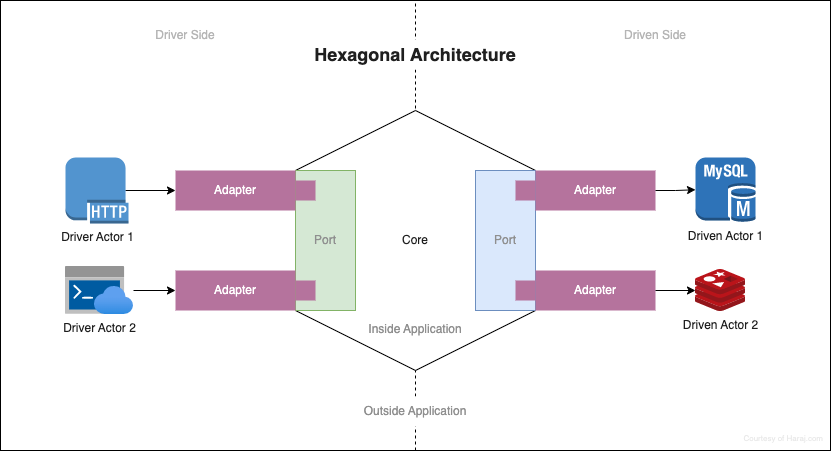

The diagram above was exported from draw.io. Its source (the exported page's mxGraphModel, read from the mxfile embedded in the PNG):
<mxGraphModel dx="568" dy="722" grid="1" gridSize="10" guides="1" tooltips="1" connect="1" arrows="1" fold="1" page="1" pageScale="1" pageWidth="850" pageHeight="1100" math="0" shadow="0">
  <root>
    <mxCell id="0" />
    <mxCell id="1" parent="0" />
    <mxCell id="o8Aw4alTykzsFza5zrra-43" value="" style="rounded=0;whiteSpace=wrap;html=1;fontColor=#000000;fillColor=default;" parent="1" vertex="1">
      <mxGeometry x="5" y="140" width="830" height="450" as="geometry" />
    </mxCell>
    <mxCell id="o8Aw4alTykzsFza5zrra-50" value="" style="endArrow=none;dashed=1;html=1;rounded=0;fontColor=#1F1F1F;entryX=0.5;entryY=0;entryDx=0;entryDy=0;exitX=0.5;exitY=1;exitDx=0;exitDy=0;" parent="1" source="o8Aw4alTykzsFza5zrra-43" target="o8Aw4alTykzsFza5zrra-43" edge="1">
      <mxGeometry width="50" height="50" relative="1" as="geometry">
        <mxPoint x="400" y="200" as="sourcePoint" />
        <mxPoint x="450" y="150" as="targetPoint" />
      </mxGeometry>
    </mxCell>
    <mxCell id="o8Aw4alTykzsFza5zrra-1" value="Core" style="shape=hexagon;perimeter=hexagonPerimeter2;whiteSpace=wrap;html=1;fixedSize=1;size=60;direction=south;fontColor=#1F1F1F;" parent="1" vertex="1">
      <mxGeometry x="300" y="250" width="240" height="260" as="geometry" />
    </mxCell>
    <mxCell id="o8Aw4alTykzsFza5zrra-2" value="Port" style="rounded=0;whiteSpace=wrap;html=1;fillColor=#d5e8d4;strokeColor=#82b366;fontColor=#8F8F8F;" parent="1" vertex="1">
      <mxGeometry x="300" y="310" width="60" height="140" as="geometry" />
    </mxCell>
    <mxCell id="o8Aw4alTykzsFza5zrra-3" value="Port" style="rounded=0;whiteSpace=wrap;html=1;fillColor=#dae8fc;strokeColor=#6c8ebf;fontColor=#8F8F8F;" parent="1" vertex="1">
      <mxGeometry x="480" y="310" width="60" height="140" as="geometry" />
    </mxCell>
    <mxCell id="o8Aw4alTykzsFza5zrra-20" value="" style="group" parent="1" vertex="1" connectable="0">
      <mxGeometry x="180" y="310" width="140" height="40" as="geometry" />
    </mxCell>
    <mxCell id="o8Aw4alTykzsFza5zrra-4" value="&lt;font color=&quot;#ffffff&quot;&gt;Adapter&lt;/font&gt;" style="rounded=0;whiteSpace=wrap;html=1;fillColor=#B5739D;strokeColor=none;" parent="o8Aw4alTykzsFza5zrra-20" vertex="1">
      <mxGeometry width="120" height="40" as="geometry" />
    </mxCell>
    <mxCell id="o8Aw4alTykzsFza5zrra-5" value="" style="rounded=0;whiteSpace=wrap;html=1;fillColor=#B5739D;strokeColor=none;" parent="o8Aw4alTykzsFza5zrra-20" vertex="1">
      <mxGeometry x="120" y="10" width="20" height="20" as="geometry" />
    </mxCell>
    <mxCell id="o8Aw4alTykzsFza5zrra-21" value="" style="group" parent="1" vertex="1" connectable="0">
      <mxGeometry x="180" y="410" width="140" height="40" as="geometry" />
    </mxCell>
    <mxCell id="o8Aw4alTykzsFza5zrra-22" value="&lt;font color=&quot;#ffffff&quot;&gt;Adapter&lt;/font&gt;" style="rounded=0;whiteSpace=wrap;html=1;fillColor=#B5739D;strokeColor=none;" parent="o8Aw4alTykzsFza5zrra-21" vertex="1">
      <mxGeometry width="120" height="40" as="geometry" />
    </mxCell>
    <mxCell id="o8Aw4alTykzsFza5zrra-23" value="" style="rounded=0;whiteSpace=wrap;html=1;fillColor=#B5739D;strokeColor=none;" parent="o8Aw4alTykzsFza5zrra-21" vertex="1">
      <mxGeometry x="120" y="10" width="20" height="20" as="geometry" />
    </mxCell>
    <mxCell id="o8Aw4alTykzsFza5zrra-24" value="" style="group;flipH=1;" parent="1" vertex="1" connectable="0">
      <mxGeometry x="520" y="310" width="140" height="40" as="geometry" />
    </mxCell>
    <mxCell id="o8Aw4alTykzsFza5zrra-25" value="&lt;font color=&quot;#ffffff&quot;&gt;Adapter&lt;/font&gt;" style="rounded=0;whiteSpace=wrap;html=1;fillColor=#B5739D;strokeColor=none;" parent="o8Aw4alTykzsFza5zrra-24" vertex="1">
      <mxGeometry x="20" width="120" height="40" as="geometry" />
    </mxCell>
    <mxCell id="o8Aw4alTykzsFza5zrra-26" value="" style="rounded=0;whiteSpace=wrap;html=1;fillColor=#B5739D;strokeColor=none;" parent="o8Aw4alTykzsFza5zrra-24" vertex="1">
      <mxGeometry y="10" width="20" height="20" as="geometry" />
    </mxCell>
    <mxCell id="o8Aw4alTykzsFza5zrra-27" value="" style="group;flipH=1;" parent="1" vertex="1" connectable="0">
      <mxGeometry x="520" y="410" width="140" height="40" as="geometry" />
    </mxCell>
    <mxCell id="o8Aw4alTykzsFza5zrra-28" value="&lt;font color=&quot;#ffffff&quot;&gt;Adapter&lt;/font&gt;" style="rounded=0;whiteSpace=wrap;html=1;fillColor=#B5739D;strokeColor=none;" parent="o8Aw4alTykzsFza5zrra-27" vertex="1">
      <mxGeometry x="20" width="120" height="40" as="geometry" />
    </mxCell>
    <mxCell id="o8Aw4alTykzsFza5zrra-29" value="" style="rounded=0;whiteSpace=wrap;html=1;fillColor=#B5739D;strokeColor=none;" parent="o8Aw4alTykzsFza5zrra-27" vertex="1">
      <mxGeometry y="10" width="20" height="20" as="geometry" />
    </mxCell>
    <mxCell id="o8Aw4alTykzsFza5zrra-35" style="edgeStyle=orthogonalEdgeStyle;rounded=0;orthogonalLoop=1;jettySize=auto;html=1;exitX=0.95;exitY=0.5;exitDx=0;exitDy=0;exitPerimeter=0;entryX=0;entryY=0.5;entryDx=0;entryDy=0;fontColor=#000000;" parent="1" source="o8Aw4alTykzsFza5zrra-34" target="o8Aw4alTykzsFza5zrra-4" edge="1">
      <mxGeometry relative="1" as="geometry" />
    </mxCell>
    <mxCell id="o8Aw4alTykzsFza5zrra-34" value="Driver Actor 1" style="outlineConnect=0;dashed=0;verticalLabelPosition=bottom;verticalAlign=top;align=center;html=1;shape=mxgraph.aws3.http_protocol;fillColor=#5294CF;gradientColor=none;fontColor=#1F1F1F;" parent="1" vertex="1">
      <mxGeometry x="70" y="297" width="63" height="66" as="geometry" />
    </mxCell>
    <mxCell id="o8Aw4alTykzsFza5zrra-37" value="" style="edgeStyle=orthogonalEdgeStyle;rounded=0;orthogonalLoop=1;jettySize=auto;html=1;fontColor=#000000;" parent="1" source="o8Aw4alTykzsFza5zrra-36" target="o8Aw4alTykzsFza5zrra-22" edge="1">
      <mxGeometry relative="1" as="geometry" />
    </mxCell>
    <mxCell id="o8Aw4alTykzsFza5zrra-36" value="Driver Actor 2" style="aspect=fixed;html=1;points=[];align=center;image;fontSize=12;image=img/lib/azure2/preview/Azure_Cloud_Shell.svg;fontColor=#1F1F1F;fillColor=none;" parent="1" vertex="1">
      <mxGeometry x="70" y="406" width="68" height="48" as="geometry" />
    </mxCell>
    <mxCell id="o8Aw4alTykzsFza5zrra-38" value="Driven Actor 1" style="outlineConnect=0;dashed=0;verticalLabelPosition=bottom;verticalAlign=top;align=center;html=1;shape=mxgraph.aws3.mysql_db_instance;fillColor=#2E73B8;gradientColor=none;fontColor=#1F1F1F;" parent="1" vertex="1">
      <mxGeometry x="700" y="297" width="60" height="64.5" as="geometry" />
    </mxCell>
    <mxCell id="o8Aw4alTykzsFza5zrra-39" style="edgeStyle=orthogonalEdgeStyle;rounded=0;orthogonalLoop=1;jettySize=auto;html=1;exitX=1;exitY=0.5;exitDx=0;exitDy=0;entryX=0;entryY=0.5;entryDx=0;entryDy=0;entryPerimeter=0;fontColor=#000000;" parent="1" source="o8Aw4alTykzsFza5zrra-25" target="o8Aw4alTykzsFza5zrra-38" edge="1">
      <mxGeometry relative="1" as="geometry" />
    </mxCell>
    <mxCell id="o8Aw4alTykzsFza5zrra-40" value="Driven Actor 2" style="sketch=0;aspect=fixed;html=1;points=[];align=center;image;fontSize=12;image=img/lib/mscae/Cache_Redis_Product.svg;fontColor=#1F1F1F;fillColor=none;" parent="1" vertex="1">
      <mxGeometry x="700" y="409" width="50" height="42" as="geometry" />
    </mxCell>
    <mxCell id="o8Aw4alTykzsFza5zrra-41" style="edgeStyle=orthogonalEdgeStyle;rounded=0;orthogonalLoop=1;jettySize=auto;html=1;exitX=1;exitY=0.5;exitDx=0;exitDy=0;fontColor=#000000;" parent="1" source="o8Aw4alTykzsFza5zrra-28" target="o8Aw4alTykzsFza5zrra-40" edge="1">
      <mxGeometry relative="1" as="geometry" />
    </mxCell>
    <mxCell id="o8Aw4alTykzsFza5zrra-47" value="Inside Application" style="text;html=1;strokeColor=none;fillColor=none;align=center;verticalAlign=middle;whiteSpace=wrap;rounded=0;fontColor=#8F8F8F;" parent="1" vertex="1">
      <mxGeometry x="360" y="454" width="120" height="30" as="geometry" />
    </mxCell>
    <mxCell id="o8Aw4alTykzsFza5zrra-48" value="Outside Application" style="text;html=1;strokeColor=none;fillColor=default;align=center;verticalAlign=middle;whiteSpace=wrap;rounded=0;fontColor=#8F8F8F;" parent="1" vertex="1">
      <mxGeometry x="360" y="536" width="120" height="30" as="geometry" />
    </mxCell>
    <mxCell id="o8Aw4alTykzsFza5zrra-49" value="&lt;h2&gt;Hexagonal Architecture&lt;/h2&gt;" style="text;html=1;strokeColor=none;fillColor=default;align=center;verticalAlign=middle;whiteSpace=wrap;rounded=0;fontColor=#1F1F1F;spacing=1;" parent="1" vertex="1">
      <mxGeometry x="275" y="179" width="290" height="30" as="geometry" />
    </mxCell>
    <mxCell id="o8Aw4alTykzsFza5zrra-51" value="Driver Side" style="text;html=1;strokeColor=none;fillColor=none;align=center;verticalAlign=middle;whiteSpace=wrap;rounded=0;fontColor=#B5B5B5;" parent="1" vertex="1">
      <mxGeometry x="150" y="160" width="80" height="30" as="geometry" />
    </mxCell>
    <mxCell id="o8Aw4alTykzsFza5zrra-52" value="Driven Side" style="text;html=1;strokeColor=none;fillColor=none;align=center;verticalAlign=middle;whiteSpace=wrap;rounded=0;fontColor=#B5B5B5;" parent="1" vertex="1">
      <mxGeometry x="620" y="160" width="80" height="30" as="geometry" />
    </mxCell>
    <mxCell id="2" value="&lt;font style=&quot;font-size: 8px;&quot;&gt;Courtesy of Haraj.com&lt;/font&gt;" style="text;html=1;strokeColor=none;fillColor=none;align=right;verticalAlign=middle;whiteSpace=wrap;rounded=0;fontColor=#B5B5B5;fontSize=8;textOpacity=30;rotation=0;spacingLeft=7;spacingRight=5;" vertex="1" parent="1">
      <mxGeometry x="715" y="563" width="120" height="30" as="geometry" />
    </mxCell>
  </root>
</mxGraphModel>